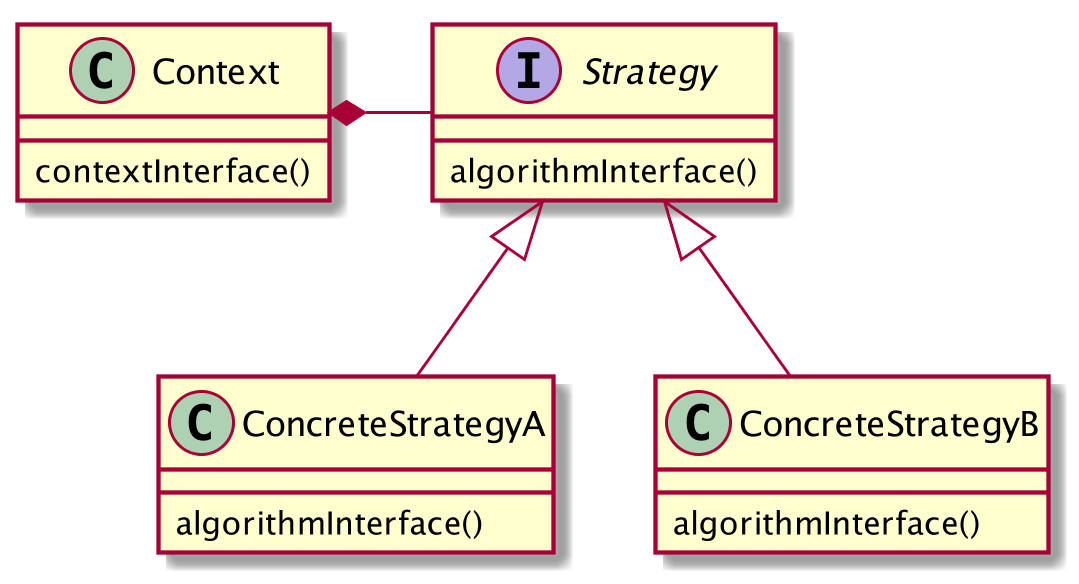

The diagram above was rendered by PlantUML. Its source (embedded in the PNG):
@startuml
scale 1100*650

class Context {
  contextInterface()
}

interface Strategy {
  algorithmInterface()
}
class ConcreteStrategyA {
  algorithmInterface()
}
class ConcreteStrategyB {
  algorithmInterface()
}

Context *- Strategy

Strategy <|-- ConcreteStrategyA
Strategy <|-- ConcreteStrategyB

@enduml